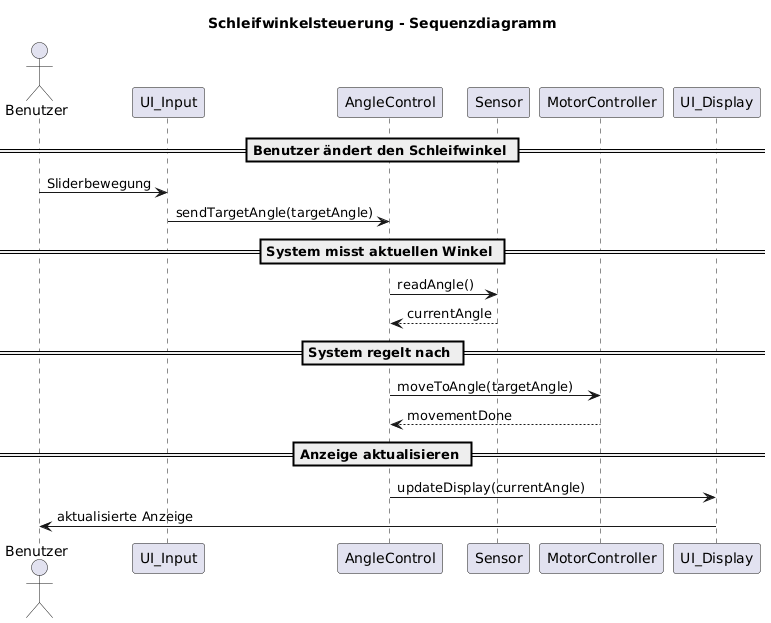

The diagram above was rendered by PlantUML. Its source (embedded in the PNG):
@startuml
title Schleifwinkelsteuerung - Sequenzdiagramm

actor Benutzer as User

participant "UI_Input" as UII
participant "AngleControl" as AC
participant "Sensor" as S
participant "MotorController" as M
participant "UI_Display" as UID

== Benutzer ändert den Schleifwinkel ==
User -> UII : Sliderbewegung
UII -> AC : sendTargetAngle(targetAngle)

== System misst aktuellen Winkel ==
AC -> S : readAngle()
S --> AC : currentAngle

== System regelt nach ==
AC -> M : moveToAngle(targetAngle)
M --> AC : movementDone

== Anzeige aktualisieren ==
AC -> UID : updateDisplay(currentAngle)

User <- UID : aktualisierte Anzeige
@enduml